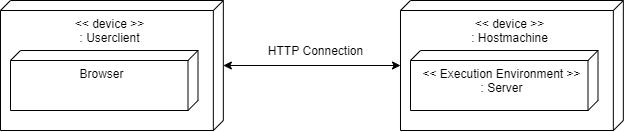

The diagram above was exported from draw.io. Its source (the exported page's mxGraphModel, read from the mxfile embedded in the PNG):
<mxGraphModel dx="1441" dy="821" grid="1" gridSize="10" guides="1" tooltips="1" connect="1" arrows="1" fold="1" page="1" pageScale="1" pageWidth="850" pageHeight="1100" background="none" math="0" shadow="0">
  <root>
    <mxCell id="0" />
    <mxCell id="1" parent="0" />
    <mxCell id="8" value="" style="edgeStyle=orthogonalEdgeStyle;rounded=0;orthogonalLoop=1;jettySize=auto;html=1;startArrow=classic;startFill=1;strokeWidth=1;" parent="1" source="2" target="6" edge="1">
      <mxGeometry relative="1" as="geometry" />
    </mxCell>
    <mxCell id="2" value="&amp;lt;&amp;lt; device &amp;gt;&amp;gt;&lt;br&gt;: Hostmachine" style="verticalAlign=top;align=center;shape=cube;size=10;direction=south;fontStyle=0;html=1;boundedLbl=1;spacingLeft=5;" parent="1" vertex="1">
      <mxGeometry x="410" y="110" width="222.85" height="130" as="geometry" />
    </mxCell>
    <mxCell id="3" value="&amp;lt;&amp;lt; Execution Environment &amp;gt;&amp;gt;&lt;br&gt;: Server" style="verticalAlign=top;align=center;shape=cube;size=10;direction=south;html=1;boundedLbl=1;spacingLeft=5;" parent="2" vertex="1">
      <mxGeometry width="187.5" height="60" relative="1" as="geometry">
        <mxPoint x="10" y="50" as="offset" />
      </mxGeometry>
    </mxCell>
    <mxCell id="6" value="&amp;lt;&amp;lt; device &amp;gt;&amp;gt;&lt;br&gt;: Userclient" style="verticalAlign=top;align=center;shape=cube;size=10;direction=south;fontStyle=0;html=1;boundedLbl=1;spacingLeft=5;" parent="1" vertex="1">
      <mxGeometry x="10" y="110" width="222.85" height="130" as="geometry" />
    </mxCell>
    <mxCell id="7" value="Browser" style="verticalAlign=top;align=center;shape=cube;size=10;direction=south;html=1;boundedLbl=1;spacingLeft=5;" parent="6" vertex="1">
      <mxGeometry width="187.5" height="60" relative="1" as="geometry">
        <mxPoint x="10" y="50" as="offset" />
      </mxGeometry>
    </mxCell>
    <mxCell id="9" value="HTTP Connection" style="text;html=1;align=center;verticalAlign=middle;resizable=0;points=[];autosize=1;" parent="1" vertex="1">
      <mxGeometry x="270" y="150" width="110" height="20" as="geometry" />
    </mxCell>
  </root>
</mxGraphModel>